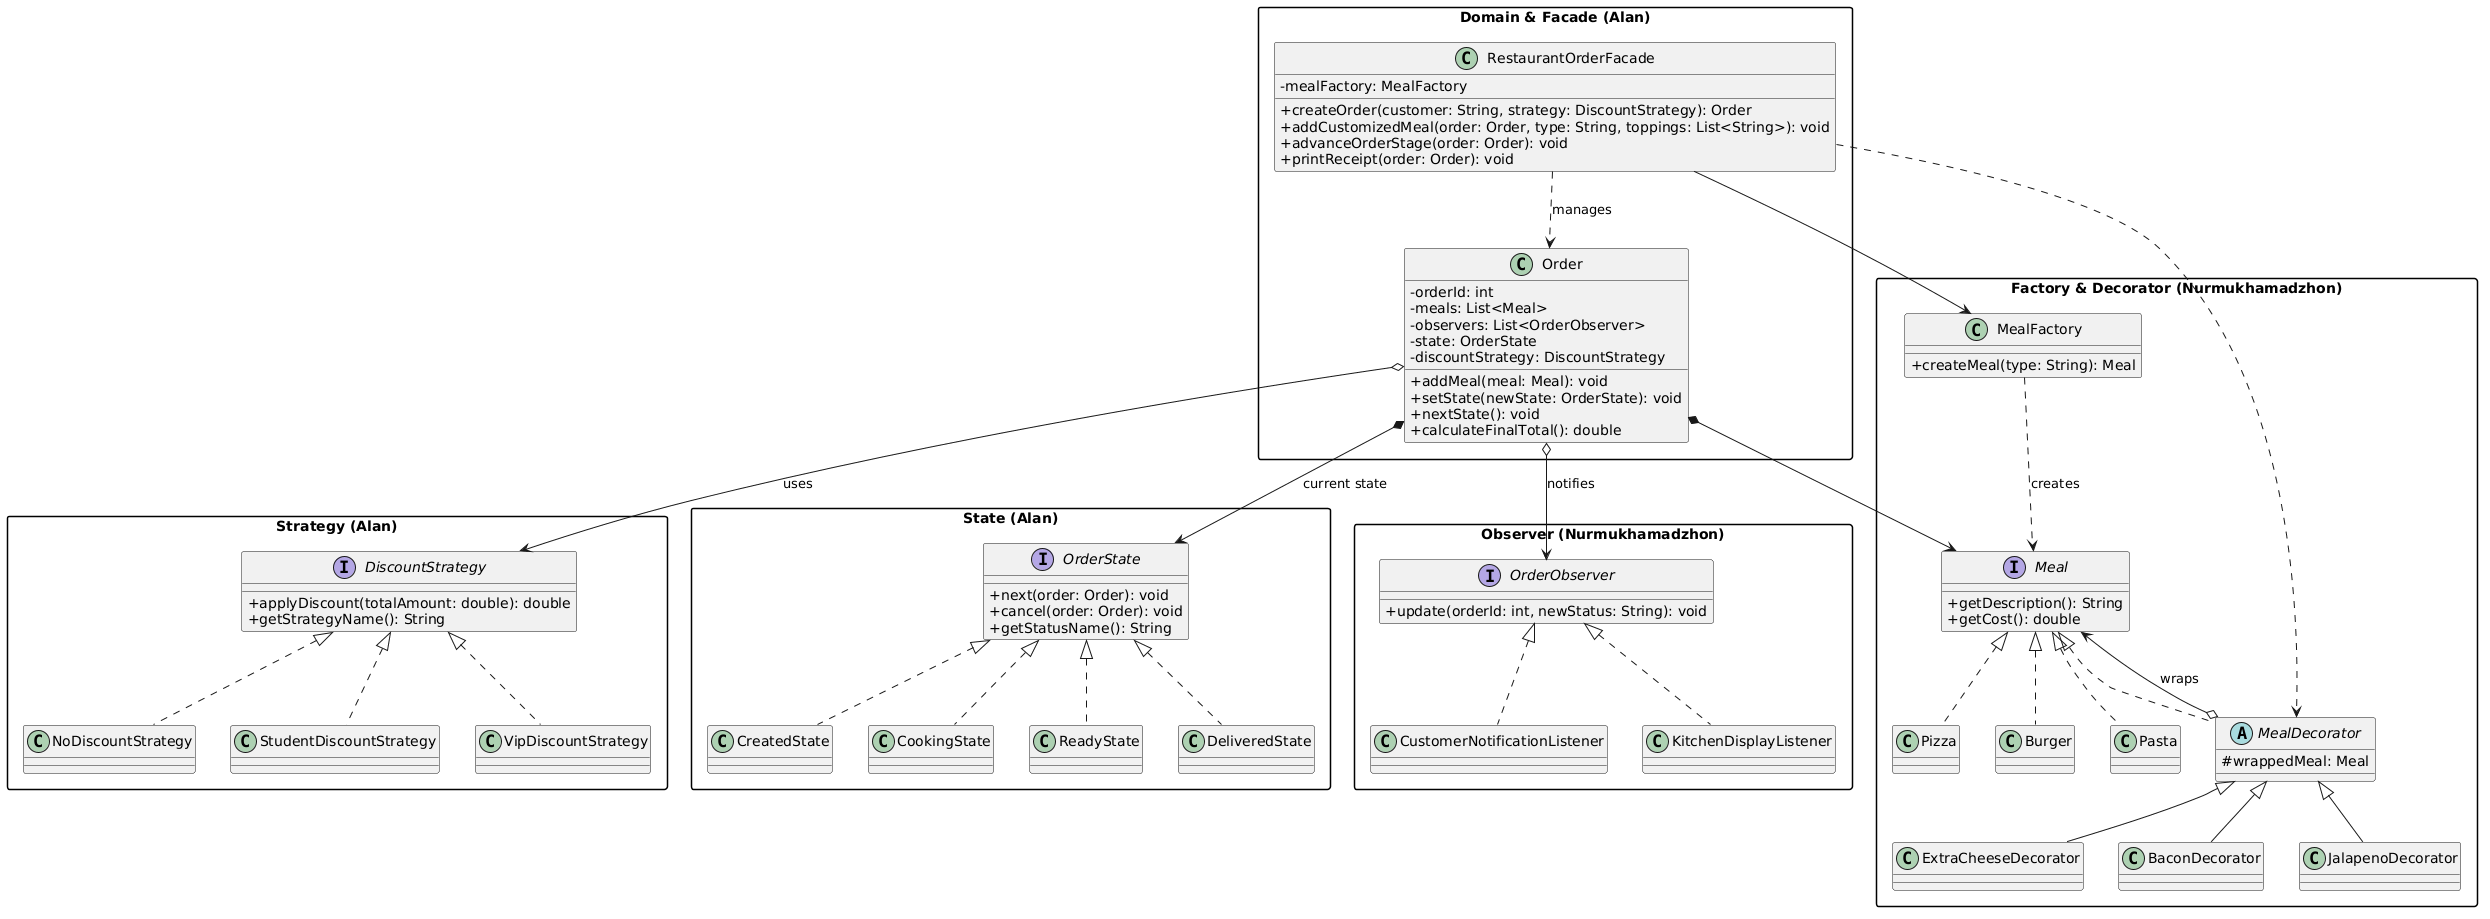

The diagram above was rendered by PlantUML. Its source (embedded in the PNG):
@startuml
skinparam classAttributeIconSize 0
skinparam packageStyle rectangle

package "Factory & Decorator (Nurmukhamadzhon)" {
    interface Meal {
        +getDescription(): String
        +getCost(): double
    }
    class Pizza implements Meal
    class Burger implements Meal
    class Pasta implements Meal
    class MealFactory {
        +createMeal(type: String): Meal
    }
    abstract class MealDecorator implements Meal {
        #wrappedMeal: Meal
    }
    class ExtraCheeseDecorator extends MealDecorator
    class BaconDecorator extends MealDecorator
    class JalapenoDecorator extends MealDecorator

    MealFactory ..> Meal : creates
    MealDecorator o--> Meal : wraps
}

package "Observer (Nurmukhamadzhon)" {
    interface OrderObserver {
        +update(orderId: int, newStatus: String): void
    }
    class CustomerNotificationListener implements OrderObserver
    class KitchenDisplayListener implements OrderObserver
}

package "Strategy (Alan)" {
    interface DiscountStrategy {
        +applyDiscount(totalAmount: double): double
        +getStrategyName(): String
    }
    class NoDiscountStrategy implements DiscountStrategy
    class StudentDiscountStrategy implements DiscountStrategy
    class VipDiscountStrategy implements DiscountStrategy
}

package "State (Alan)" {
    interface OrderState {
        +next(order: Order): void
        +cancel(order: Order): void
        +getStatusName(): String
    }
    class CreatedState implements OrderState
    class CookingState implements OrderState
    class ReadyState implements OrderState
    class DeliveredState implements OrderState
}

package "Domain & Facade (Alan)" {
    class Order {
        -orderId: int
        -meals: List<Meal>
        -observers: List<OrderObserver>
        -state: OrderState
        -discountStrategy: DiscountStrategy
        +addMeal(meal: Meal): void
        +setState(newState: OrderState): void
        +nextState(): void
        +calculateFinalTotal(): double
    }
    class RestaurantOrderFacade {
        -mealFactory: MealFactory
        +createOrder(customer: String, strategy: DiscountStrategy): Order
        +addCustomizedMeal(order: Order, type: String, toppings: List<String>): void
        +advanceOrderStage(order: Order): void
        +printReceipt(order: Order): void
    }
}

Order *--> Meal
Order o--> OrderObserver : notifies
Order *--> OrderState : current state
Order o--> DiscountStrategy : uses
RestaurantOrderFacade --> MealFactory
RestaurantOrderFacade ..> MealDecorator
RestaurantOrderFacade ..> Order : manages
@enduml